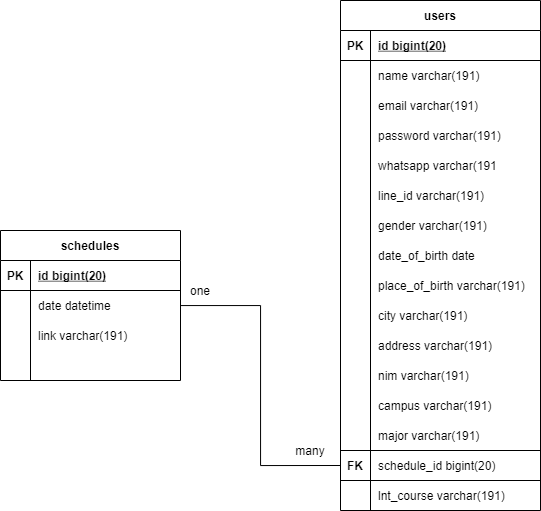

The diagram above was exported from draw.io. Its source (the exported page's mxGraphModel, read from the mxfile embedded in the PNG):
<mxGraphModel dx="1221" dy="688" grid="1" gridSize="10" guides="1" tooltips="1" connect="1" arrows="1" fold="1" page="1" pageScale="1" pageWidth="850" pageHeight="1100" math="0" shadow="0" extFonts="Permanent Marker^https://fonts.googleapis.com/css?family=Permanent+Marker">
  <root>
    <mxCell id="0" />
    <mxCell id="1" parent="0" />
    <mxCell id="cW3dpowB0G76wIcyCeOa-37" value="users" style="shape=table;startSize=30;container=1;collapsible=1;childLayout=tableLayout;fixedRows=1;rowLines=0;fontStyle=1;align=center;resizeLast=1;" parent="1" vertex="1">
      <mxGeometry x="480" y="90" width="200" height="510" as="geometry" />
    </mxCell>
    <mxCell id="cW3dpowB0G76wIcyCeOa-38" value="" style="shape=partialRectangle;collapsible=0;dropTarget=0;pointerEvents=0;fillColor=none;top=0;left=0;bottom=1;right=0;points=[[0,0.5],[1,0.5]];portConstraint=eastwest;" parent="cW3dpowB0G76wIcyCeOa-37" vertex="1">
      <mxGeometry y="30" width="200" height="30" as="geometry" />
    </mxCell>
    <mxCell id="cW3dpowB0G76wIcyCeOa-39" value="PK" style="shape=partialRectangle;connectable=0;fillColor=none;top=0;left=0;bottom=0;right=0;fontStyle=1;overflow=hidden;" parent="cW3dpowB0G76wIcyCeOa-38" vertex="1">
      <mxGeometry width="30" height="30" as="geometry" />
    </mxCell>
    <mxCell id="cW3dpowB0G76wIcyCeOa-40" value="id bigint(20)" style="shape=partialRectangle;connectable=0;fillColor=none;top=0;left=0;bottom=0;right=0;align=left;spacingLeft=6;fontStyle=5;overflow=hidden;" parent="cW3dpowB0G76wIcyCeOa-38" vertex="1">
      <mxGeometry x="30" width="170" height="30" as="geometry" />
    </mxCell>
    <mxCell id="cW3dpowB0G76wIcyCeOa-41" value="" style="shape=partialRectangle;collapsible=0;dropTarget=0;pointerEvents=0;fillColor=none;top=0;left=0;bottom=0;right=0;points=[[0,0.5],[1,0.5]];portConstraint=eastwest;" parent="cW3dpowB0G76wIcyCeOa-37" vertex="1">
      <mxGeometry y="60" width="200" height="30" as="geometry" />
    </mxCell>
    <mxCell id="cW3dpowB0G76wIcyCeOa-42" value="" style="shape=partialRectangle;connectable=0;fillColor=none;top=0;left=0;bottom=0;right=0;editable=1;overflow=hidden;" parent="cW3dpowB0G76wIcyCeOa-41" vertex="1">
      <mxGeometry width="30" height="30" as="geometry" />
    </mxCell>
    <mxCell id="cW3dpowB0G76wIcyCeOa-43" value="name varchar(191)" style="shape=partialRectangle;connectable=0;fillColor=none;top=0;left=0;bottom=0;right=0;align=left;spacingLeft=6;overflow=hidden;" parent="cW3dpowB0G76wIcyCeOa-41" vertex="1">
      <mxGeometry x="30" width="170" height="30" as="geometry" />
    </mxCell>
    <mxCell id="cW3dpowB0G76wIcyCeOa-44" value="" style="shape=partialRectangle;collapsible=0;dropTarget=0;pointerEvents=0;fillColor=none;top=0;left=0;bottom=0;right=0;points=[[0,0.5],[1,0.5]];portConstraint=eastwest;" parent="cW3dpowB0G76wIcyCeOa-37" vertex="1">
      <mxGeometry y="90" width="200" height="30" as="geometry" />
    </mxCell>
    <mxCell id="cW3dpowB0G76wIcyCeOa-45" value="" style="shape=partialRectangle;connectable=0;fillColor=none;top=0;left=0;bottom=0;right=0;editable=1;overflow=hidden;" parent="cW3dpowB0G76wIcyCeOa-44" vertex="1">
      <mxGeometry width="30" height="30" as="geometry" />
    </mxCell>
    <mxCell id="cW3dpowB0G76wIcyCeOa-46" value="email varchar(191)" style="shape=partialRectangle;connectable=0;fillColor=none;top=0;left=0;bottom=0;right=0;align=left;spacingLeft=6;overflow=hidden;" parent="cW3dpowB0G76wIcyCeOa-44" vertex="1">
      <mxGeometry x="30" width="170" height="30" as="geometry" />
    </mxCell>
    <mxCell id="cW3dpowB0G76wIcyCeOa-47" value="" style="shape=partialRectangle;collapsible=0;dropTarget=0;pointerEvents=0;fillColor=none;top=0;left=0;bottom=0;right=0;points=[[0,0.5],[1,0.5]];portConstraint=eastwest;" parent="cW3dpowB0G76wIcyCeOa-37" vertex="1">
      <mxGeometry y="120" width="200" height="30" as="geometry" />
    </mxCell>
    <mxCell id="cW3dpowB0G76wIcyCeOa-48" value="" style="shape=partialRectangle;connectable=0;fillColor=none;top=0;left=0;bottom=0;right=0;editable=1;overflow=hidden;" parent="cW3dpowB0G76wIcyCeOa-47" vertex="1">
      <mxGeometry width="30" height="30" as="geometry" />
    </mxCell>
    <mxCell id="cW3dpowB0G76wIcyCeOa-49" value="password varchar(191)" style="shape=partialRectangle;connectable=0;fillColor=none;top=0;left=0;bottom=0;right=0;align=left;spacingLeft=6;overflow=hidden;" parent="cW3dpowB0G76wIcyCeOa-47" vertex="1">
      <mxGeometry x="30" width="170" height="30" as="geometry" />
    </mxCell>
    <mxCell id="cW3dpowB0G76wIcyCeOa-66" value="whatsapp varchar(191" style="shape=partialRectangle;connectable=0;fillColor=none;top=0;left=0;bottom=0;right=0;align=left;spacingLeft=6;overflow=hidden;" parent="1" vertex="1">
      <mxGeometry x="510" y="240" width="170" height="30" as="geometry" />
    </mxCell>
    <mxCell id="cW3dpowB0G76wIcyCeOa-74" value="campus varchar(191)" style="shape=partialRectangle;connectable=0;fillColor=none;top=0;left=0;bottom=0;right=0;align=left;spacingLeft=6;overflow=hidden;" parent="1" vertex="1">
      <mxGeometry x="510" y="480" width="150" height="30" as="geometry" />
    </mxCell>
    <mxCell id="cW3dpowB0G76wIcyCeOa-82" value="" style="shape=partialRectangle;collapsible=0;dropTarget=0;pointerEvents=0;fillColor=none;top=0;left=0;bottom=1;right=0;points=[[0,0.5],[1,0.5]];portConstraint=eastwest;" parent="1" vertex="1">
      <mxGeometry x="480" y="540" width="200" height="30" as="geometry" />
    </mxCell>
    <mxCell id="cW3dpowB0G76wIcyCeOa-83" value="FK" style="shape=partialRectangle;connectable=0;fillColor=none;top=0;left=0;bottom=0;right=0;fontStyle=1;overflow=hidden;" parent="cW3dpowB0G76wIcyCeOa-82" vertex="1">
      <mxGeometry width="30" height="30" as="geometry" />
    </mxCell>
    <mxCell id="cW3dpowB0G76wIcyCeOa-84" value="schedule_id bigint(20)" style="shape=partialRectangle;connectable=0;fillColor=none;top=0;left=0;bottom=0;right=0;align=left;spacingLeft=6;fontStyle=0;overflow=hidden;" parent="cW3dpowB0G76wIcyCeOa-82" vertex="1">
      <mxGeometry x="30" width="170" height="30" as="geometry" />
    </mxCell>
    <mxCell id="cW3dpowB0G76wIcyCeOa-86" value="" style="rounded=0;whiteSpace=wrap;html=1;fillColor=none;" parent="1" vertex="1">
      <mxGeometry x="480" y="540" width="200" height="30" as="geometry" />
    </mxCell>
    <mxCell id="cW3dpowB0G76wIcyCeOa-87" value="schedules" style="shape=table;startSize=30;container=1;collapsible=1;childLayout=tableLayout;fixedRows=1;rowLines=0;fontStyle=1;align=center;resizeLast=1;" parent="1" vertex="1">
      <mxGeometry x="140" y="320" width="180" height="150" as="geometry" />
    </mxCell>
    <mxCell id="cW3dpowB0G76wIcyCeOa-88" value="" style="shape=partialRectangle;collapsible=0;dropTarget=0;pointerEvents=0;fillColor=none;top=0;left=0;bottom=1;right=0;points=[[0,0.5],[1,0.5]];portConstraint=eastwest;" parent="cW3dpowB0G76wIcyCeOa-87" vertex="1">
      <mxGeometry y="30" width="180" height="30" as="geometry" />
    </mxCell>
    <mxCell id="cW3dpowB0G76wIcyCeOa-89" value="PK" style="shape=partialRectangle;connectable=0;fillColor=none;top=0;left=0;bottom=0;right=0;fontStyle=1;overflow=hidden;" parent="cW3dpowB0G76wIcyCeOa-88" vertex="1">
      <mxGeometry width="30" height="30" as="geometry" />
    </mxCell>
    <mxCell id="cW3dpowB0G76wIcyCeOa-90" value="id bigint(20)" style="shape=partialRectangle;connectable=0;fillColor=none;top=0;left=0;bottom=0;right=0;align=left;spacingLeft=6;fontStyle=5;overflow=hidden;" parent="cW3dpowB0G76wIcyCeOa-88" vertex="1">
      <mxGeometry x="30" width="150" height="30" as="geometry" />
    </mxCell>
    <mxCell id="cW3dpowB0G76wIcyCeOa-91" value="" style="shape=partialRectangle;collapsible=0;dropTarget=0;pointerEvents=0;fillColor=none;top=0;left=0;bottom=0;right=0;points=[[0,0.5],[1,0.5]];portConstraint=eastwest;" parent="cW3dpowB0G76wIcyCeOa-87" vertex="1">
      <mxGeometry y="60" width="180" height="30" as="geometry" />
    </mxCell>
    <mxCell id="cW3dpowB0G76wIcyCeOa-92" value="" style="shape=partialRectangle;connectable=0;fillColor=none;top=0;left=0;bottom=0;right=0;editable=1;overflow=hidden;" parent="cW3dpowB0G76wIcyCeOa-91" vertex="1">
      <mxGeometry width="30" height="30" as="geometry" />
    </mxCell>
    <mxCell id="cW3dpowB0G76wIcyCeOa-93" value="date datetime" style="shape=partialRectangle;connectable=0;fillColor=none;top=0;left=0;bottom=0;right=0;align=left;spacingLeft=6;overflow=hidden;" parent="cW3dpowB0G76wIcyCeOa-91" vertex="1">
      <mxGeometry x="30" width="150" height="30" as="geometry" />
    </mxCell>
    <mxCell id="cW3dpowB0G76wIcyCeOa-94" value="" style="shape=partialRectangle;collapsible=0;dropTarget=0;pointerEvents=0;fillColor=none;top=0;left=0;bottom=0;right=0;points=[[0,0.5],[1,0.5]];portConstraint=eastwest;" parent="cW3dpowB0G76wIcyCeOa-87" vertex="1">
      <mxGeometry y="90" width="180" height="30" as="geometry" />
    </mxCell>
    <mxCell id="cW3dpowB0G76wIcyCeOa-95" value="" style="shape=partialRectangle;connectable=0;fillColor=none;top=0;left=0;bottom=0;right=0;editable=1;overflow=hidden;" parent="cW3dpowB0G76wIcyCeOa-94" vertex="1">
      <mxGeometry width="30" height="30" as="geometry" />
    </mxCell>
    <mxCell id="cW3dpowB0G76wIcyCeOa-96" value="link varchar(191)" style="shape=partialRectangle;connectable=0;fillColor=none;top=0;left=0;bottom=0;right=0;align=left;spacingLeft=6;overflow=hidden;" parent="cW3dpowB0G76wIcyCeOa-94" vertex="1">
      <mxGeometry x="30" width="150" height="30" as="geometry" />
    </mxCell>
    <mxCell id="cW3dpowB0G76wIcyCeOa-97" value="" style="shape=partialRectangle;collapsible=0;dropTarget=0;pointerEvents=0;fillColor=none;top=0;left=0;bottom=0;right=0;points=[[0,0.5],[1,0.5]];portConstraint=eastwest;" parent="cW3dpowB0G76wIcyCeOa-87" vertex="1">
      <mxGeometry y="120" width="180" height="30" as="geometry" />
    </mxCell>
    <mxCell id="cW3dpowB0G76wIcyCeOa-98" value="" style="shape=partialRectangle;connectable=0;fillColor=none;top=0;left=0;bottom=0;right=0;editable=1;overflow=hidden;" parent="cW3dpowB0G76wIcyCeOa-97" vertex="1">
      <mxGeometry width="30" height="30" as="geometry" />
    </mxCell>
    <mxCell id="cW3dpowB0G76wIcyCeOa-99" value="" style="shape=partialRectangle;connectable=0;fillColor=none;top=0;left=0;bottom=0;right=0;align=left;spacingLeft=6;overflow=hidden;" parent="cW3dpowB0G76wIcyCeOa-97" vertex="1">
      <mxGeometry x="30" width="150" height="30" as="geometry" />
    </mxCell>
    <mxCell id="cW3dpowB0G76wIcyCeOa-101" value="one" style="text;html=1;strokeColor=none;fillColor=none;align=center;verticalAlign=middle;whiteSpace=wrap;rounded=0;" parent="1" vertex="1">
      <mxGeometry x="320" y="370" width="40" height="20" as="geometry" />
    </mxCell>
    <mxCell id="cW3dpowB0G76wIcyCeOa-102" value="many" style="text;html=1;strokeColor=none;fillColor=none;align=center;verticalAlign=middle;whiteSpace=wrap;rounded=0;" parent="1" vertex="1">
      <mxGeometry x="430" y="530" width="40" height="20" as="geometry" />
    </mxCell>
    <mxCell id="LABWNjgEoYd2a70C5xAd-1" value="line_id varchar(191)" style="shape=partialRectangle;connectable=0;fillColor=none;top=0;left=0;bottom=0;right=0;align=left;spacingLeft=6;overflow=hidden;" vertex="1" parent="1">
      <mxGeometry x="510" y="270" width="170" height="30" as="geometry" />
    </mxCell>
    <mxCell id="LABWNjgEoYd2a70C5xAd-3" value="gender varchar(191)" style="shape=partialRectangle;connectable=0;fillColor=none;top=0;left=0;bottom=0;right=0;align=left;spacingLeft=6;overflow=hidden;" vertex="1" parent="1">
      <mxGeometry x="510" y="300" width="170" height="30" as="geometry" />
    </mxCell>
    <mxCell id="LABWNjgEoYd2a70C5xAd-4" value="date_of_birth date" style="shape=partialRectangle;connectable=0;fillColor=none;top=0;left=0;bottom=0;right=0;align=left;spacingLeft=6;overflow=hidden;" vertex="1" parent="1">
      <mxGeometry x="510" y="330" width="170" height="30" as="geometry" />
    </mxCell>
    <mxCell id="LABWNjgEoYd2a70C5xAd-5" value="place_of_birth varchar(191)" style="shape=partialRectangle;connectable=0;fillColor=none;top=0;left=0;bottom=0;right=0;align=left;spacingLeft=6;overflow=hidden;" vertex="1" parent="1">
      <mxGeometry x="510" y="360" width="170" height="30" as="geometry" />
    </mxCell>
    <mxCell id="LABWNjgEoYd2a70C5xAd-6" value="city varchar(191)" style="shape=partialRectangle;connectable=0;fillColor=none;top=0;left=0;bottom=0;right=0;align=left;spacingLeft=6;overflow=hidden;" vertex="1" parent="1">
      <mxGeometry x="510" y="390" width="170" height="30" as="geometry" />
    </mxCell>
    <mxCell id="LABWNjgEoYd2a70C5xAd-7" value="address varchar(191)" style="shape=partialRectangle;connectable=0;fillColor=none;top=0;left=0;bottom=0;right=0;align=left;spacingLeft=6;overflow=hidden;" vertex="1" parent="1">
      <mxGeometry x="510" y="420" width="170" height="30" as="geometry" />
    </mxCell>
    <mxCell id="LABWNjgEoYd2a70C5xAd-8" value="nim varchar(191)" style="shape=partialRectangle;connectable=0;fillColor=none;top=0;left=0;bottom=0;right=0;align=left;spacingLeft=6;overflow=hidden;" vertex="1" parent="1">
      <mxGeometry x="510" y="450" width="170" height="30" as="geometry" />
    </mxCell>
    <mxCell id="LABWNjgEoYd2a70C5xAd-9" value="major varchar(191)" style="shape=partialRectangle;connectable=0;fillColor=none;top=0;left=0;bottom=0;right=0;align=left;spacingLeft=6;overflow=hidden;" vertex="1" parent="1">
      <mxGeometry x="510" y="510" width="150" height="30" as="geometry" />
    </mxCell>
    <mxCell id="LABWNjgEoYd2a70C5xAd-11" value="lnt_course varchar(191)" style="shape=partialRectangle;connectable=0;fillColor=none;top=0;left=0;bottom=0;right=0;align=left;spacingLeft=6;overflow=hidden;" vertex="1" parent="1">
      <mxGeometry x="510" y="570" width="150" height="30" as="geometry" />
    </mxCell>
    <mxCell id="LABWNjgEoYd2a70C5xAd-12" style="edgeStyle=orthogonalEdgeStyle;rounded=0;orthogonalLoop=1;jettySize=auto;html=1;entryX=0;entryY=0.5;entryDx=0;entryDy=0;endArrow=none;endFill=0;" edge="1" parent="1" source="cW3dpowB0G76wIcyCeOa-91" target="cW3dpowB0G76wIcyCeOa-86">
      <mxGeometry relative="1" as="geometry" />
    </mxCell>
  </root>
</mxGraphModel>